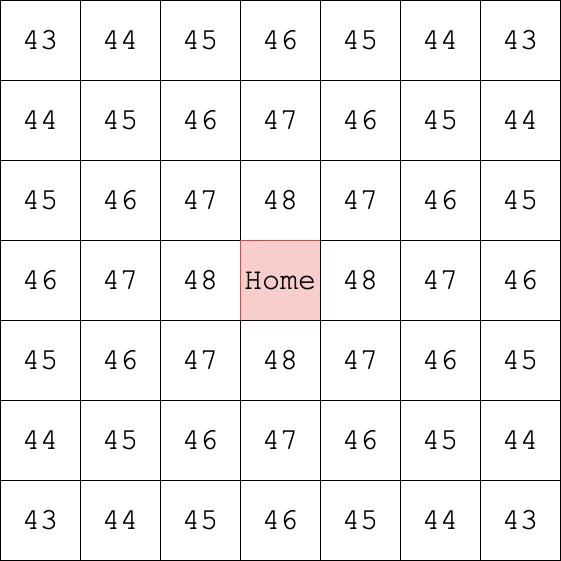

The diagram above was exported from draw.io. Its source (the exported page's mxGraphModel, read from the mxfile embedded in the PNG):
<mxGraphModel dx="786" dy="546" grid="1" gridSize="10" guides="1" tooltips="1" connect="1" arrows="1" fold="1" page="1" pageScale="1" pageWidth="827" pageHeight="1169" math="0" shadow="0">
  <root>
    <mxCell id="0" />
    <mxCell id="1" parent="0" />
    <mxCell id="vbfHI67ROZ37gUwLX9ZY-1" value="45" style="whiteSpace=wrap;html=1;aspect=fixed;fontSize=30;fontFamily=Courier New;" vertex="1" parent="1">
      <mxGeometry x="360" y="240" width="80" height="80" as="geometry" />
    </mxCell>
    <mxCell id="vbfHI67ROZ37gUwLX9ZY-2" value="44" style="whiteSpace=wrap;html=1;aspect=fixed;fontSize=30;fontFamily=Courier New;" vertex="1" parent="1">
      <mxGeometry x="280" y="240" width="80" height="80" as="geometry" />
    </mxCell>
    <mxCell id="vbfHI67ROZ37gUwLX9ZY-3" value="46" style="whiteSpace=wrap;html=1;aspect=fixed;fontSize=30;fontFamily=Courier New;" vertex="1" parent="1">
      <mxGeometry x="440" y="240" width="80" height="80" as="geometry" />
    </mxCell>
    <mxCell id="vbfHI67ROZ37gUwLX9ZY-4" value="45" style="whiteSpace=wrap;html=1;aspect=fixed;fontSize=30;fontFamily=Courier New;" vertex="1" parent="1">
      <mxGeometry x="520" y="240" width="80" height="80" as="geometry" />
    </mxCell>
    <mxCell id="vbfHI67ROZ37gUwLX9ZY-5" value="44" style="whiteSpace=wrap;html=1;aspect=fixed;fontSize=30;fontFamily=Courier New;" vertex="1" parent="1">
      <mxGeometry x="600" y="240" width="80" height="80" as="geometry" />
    </mxCell>
    <mxCell id="vbfHI67ROZ37gUwLX9ZY-6" value="43" style="whiteSpace=wrap;html=1;aspect=fixed;fontSize=30;fontFamily=Courier New;" vertex="1" parent="1">
      <mxGeometry x="680" y="240" width="80" height="80" as="geometry" />
    </mxCell>
    <mxCell id="vbfHI67ROZ37gUwLX9ZY-7" value="43" style="whiteSpace=wrap;html=1;aspect=fixed;fontSize=30;fontFamily=Courier New;" vertex="1" parent="1">
      <mxGeometry x="200" y="240" width="80" height="80" as="geometry" />
    </mxCell>
    <mxCell id="vbfHI67ROZ37gUwLX9ZY-8" value="46" style="whiteSpace=wrap;html=1;aspect=fixed;fontSize=30;fontFamily=Courier New;" vertex="1" parent="1">
      <mxGeometry x="360" y="320" width="80" height="80" as="geometry" />
    </mxCell>
    <mxCell id="vbfHI67ROZ37gUwLX9ZY-9" value="45" style="whiteSpace=wrap;html=1;aspect=fixed;fontSize=30;fontFamily=Courier New;" vertex="1" parent="1">
      <mxGeometry x="280" y="320" width="80" height="80" as="geometry" />
    </mxCell>
    <mxCell id="vbfHI67ROZ37gUwLX9ZY-10" value="47" style="whiteSpace=wrap;html=1;aspect=fixed;fontSize=30;fontFamily=Courier New;" vertex="1" parent="1">
      <mxGeometry x="440" y="320" width="80" height="80" as="geometry" />
    </mxCell>
    <mxCell id="vbfHI67ROZ37gUwLX9ZY-11" value="46" style="whiteSpace=wrap;html=1;aspect=fixed;fontSize=30;fontFamily=Courier New;" vertex="1" parent="1">
      <mxGeometry x="520" y="320" width="80" height="80" as="geometry" />
    </mxCell>
    <mxCell id="vbfHI67ROZ37gUwLX9ZY-12" value="45" style="whiteSpace=wrap;html=1;aspect=fixed;fontSize=30;fontFamily=Courier New;" vertex="1" parent="1">
      <mxGeometry x="600" y="320" width="80" height="80" as="geometry" />
    </mxCell>
    <mxCell id="vbfHI67ROZ37gUwLX9ZY-13" value="44" style="whiteSpace=wrap;html=1;aspect=fixed;fontSize=30;fontFamily=Courier New;" vertex="1" parent="1">
      <mxGeometry x="680" y="320" width="80" height="80" as="geometry" />
    </mxCell>
    <mxCell id="vbfHI67ROZ37gUwLX9ZY-14" value="44" style="whiteSpace=wrap;html=1;aspect=fixed;fontSize=30;fontFamily=Courier New;" vertex="1" parent="1">
      <mxGeometry x="200" y="320" width="80" height="80" as="geometry" />
    </mxCell>
    <mxCell id="vbfHI67ROZ37gUwLX9ZY-15" value="47" style="whiteSpace=wrap;html=1;aspect=fixed;fontSize=30;fontFamily=Courier New;" vertex="1" parent="1">
      <mxGeometry x="360" y="400" width="80" height="80" as="geometry" />
    </mxCell>
    <mxCell id="vbfHI67ROZ37gUwLX9ZY-16" value="46" style="whiteSpace=wrap;html=1;aspect=fixed;fontSize=30;fontFamily=Courier New;" vertex="1" parent="1">
      <mxGeometry x="280" y="400" width="80" height="80" as="geometry" />
    </mxCell>
    <mxCell id="vbfHI67ROZ37gUwLX9ZY-17" value="48" style="whiteSpace=wrap;html=1;aspect=fixed;fontSize=30;fontFamily=Courier New;" vertex="1" parent="1">
      <mxGeometry x="440" y="400" width="80" height="80" as="geometry" />
    </mxCell>
    <mxCell id="vbfHI67ROZ37gUwLX9ZY-18" value="47" style="whiteSpace=wrap;html=1;aspect=fixed;fontSize=30;fontFamily=Courier New;" vertex="1" parent="1">
      <mxGeometry x="520" y="400" width="80" height="80" as="geometry" />
    </mxCell>
    <mxCell id="vbfHI67ROZ37gUwLX9ZY-19" value="46" style="whiteSpace=wrap;html=1;aspect=fixed;fontSize=30;fontFamily=Courier New;" vertex="1" parent="1">
      <mxGeometry x="600" y="400" width="80" height="80" as="geometry" />
    </mxCell>
    <mxCell id="vbfHI67ROZ37gUwLX9ZY-20" value="45" style="whiteSpace=wrap;html=1;aspect=fixed;fontSize=30;fontFamily=Courier New;" vertex="1" parent="1">
      <mxGeometry x="680" y="400" width="80" height="80" as="geometry" />
    </mxCell>
    <mxCell id="vbfHI67ROZ37gUwLX9ZY-21" value="45" style="whiteSpace=wrap;html=1;aspect=fixed;fontSize=30;fontFamily=Courier New;" vertex="1" parent="1">
      <mxGeometry x="200" y="400" width="80" height="80" as="geometry" />
    </mxCell>
    <mxCell id="vbfHI67ROZ37gUwLX9ZY-22" value="48" style="whiteSpace=wrap;html=1;aspect=fixed;fontSize=30;fontFamily=Courier New;" vertex="1" parent="1">
      <mxGeometry x="360" y="480" width="80" height="80" as="geometry" />
    </mxCell>
    <mxCell id="vbfHI67ROZ37gUwLX9ZY-23" value="47" style="whiteSpace=wrap;html=1;aspect=fixed;fontSize=30;fontFamily=Courier New;" vertex="1" parent="1">
      <mxGeometry x="280" y="480" width="80" height="80" as="geometry" />
    </mxCell>
    <mxCell id="vbfHI67ROZ37gUwLX9ZY-24" value="Home" style="whiteSpace=wrap;html=1;aspect=fixed;fillColor=#f8cecc;strokeColor=#b85450;fontSize=30;fontFamily=Courier New;" vertex="1" parent="1">
      <mxGeometry x="440" y="480" width="80" height="80" as="geometry" />
    </mxCell>
    <mxCell id="vbfHI67ROZ37gUwLX9ZY-25" value="48" style="whiteSpace=wrap;html=1;aspect=fixed;fontSize=30;fontFamily=Courier New;" vertex="1" parent="1">
      <mxGeometry x="520" y="480" width="80" height="80" as="geometry" />
    </mxCell>
    <mxCell id="vbfHI67ROZ37gUwLX9ZY-26" value="47" style="whiteSpace=wrap;html=1;aspect=fixed;fontSize=30;fontFamily=Courier New;" vertex="1" parent="1">
      <mxGeometry x="600" y="480" width="80" height="80" as="geometry" />
    </mxCell>
    <mxCell id="vbfHI67ROZ37gUwLX9ZY-27" value="46" style="whiteSpace=wrap;html=1;aspect=fixed;fontSize=30;fontFamily=Courier New;" vertex="1" parent="1">
      <mxGeometry x="680" y="480" width="80" height="80" as="geometry" />
    </mxCell>
    <mxCell id="vbfHI67ROZ37gUwLX9ZY-28" value="46" style="whiteSpace=wrap;html=1;aspect=fixed;fontSize=30;fontFamily=Courier New;" vertex="1" parent="1">
      <mxGeometry x="200" y="480" width="80" height="80" as="geometry" />
    </mxCell>
    <mxCell id="vbfHI67ROZ37gUwLX9ZY-29" value="47" style="whiteSpace=wrap;html=1;aspect=fixed;fontSize=30;fontFamily=Courier New;" vertex="1" parent="1">
      <mxGeometry x="360" y="560" width="80" height="80" as="geometry" />
    </mxCell>
    <mxCell id="vbfHI67ROZ37gUwLX9ZY-30" value="46" style="whiteSpace=wrap;html=1;aspect=fixed;fontSize=30;fontFamily=Courier New;" vertex="1" parent="1">
      <mxGeometry x="280" y="560" width="80" height="80" as="geometry" />
    </mxCell>
    <mxCell id="vbfHI67ROZ37gUwLX9ZY-31" value="48" style="whiteSpace=wrap;html=1;aspect=fixed;fontSize=30;fontFamily=Courier New;" vertex="1" parent="1">
      <mxGeometry x="440" y="560" width="80" height="80" as="geometry" />
    </mxCell>
    <mxCell id="vbfHI67ROZ37gUwLX9ZY-32" value="47" style="whiteSpace=wrap;html=1;aspect=fixed;fontSize=30;fontFamily=Courier New;" vertex="1" parent="1">
      <mxGeometry x="520" y="560" width="80" height="80" as="geometry" />
    </mxCell>
    <mxCell id="vbfHI67ROZ37gUwLX9ZY-33" value="46" style="whiteSpace=wrap;html=1;aspect=fixed;fontSize=30;fontFamily=Courier New;" vertex="1" parent="1">
      <mxGeometry x="600" y="560" width="80" height="80" as="geometry" />
    </mxCell>
    <mxCell id="vbfHI67ROZ37gUwLX9ZY-34" value="45" style="whiteSpace=wrap;html=1;aspect=fixed;fontSize=30;fontFamily=Courier New;" vertex="1" parent="1">
      <mxGeometry x="680" y="560" width="80" height="80" as="geometry" />
    </mxCell>
    <mxCell id="vbfHI67ROZ37gUwLX9ZY-35" value="45" style="whiteSpace=wrap;html=1;aspect=fixed;fontSize=30;fontFamily=Courier New;" vertex="1" parent="1">
      <mxGeometry x="200" y="560" width="80" height="80" as="geometry" />
    </mxCell>
    <mxCell id="vbfHI67ROZ37gUwLX9ZY-36" value="46" style="whiteSpace=wrap;html=1;aspect=fixed;fontSize=30;fontFamily=Courier New;" vertex="1" parent="1">
      <mxGeometry x="360" y="640" width="80" height="80" as="geometry" />
    </mxCell>
    <mxCell id="vbfHI67ROZ37gUwLX9ZY-37" value="45" style="whiteSpace=wrap;html=1;aspect=fixed;fontSize=30;fontFamily=Courier New;" vertex="1" parent="1">
      <mxGeometry x="280" y="640" width="80" height="80" as="geometry" />
    </mxCell>
    <mxCell id="vbfHI67ROZ37gUwLX9ZY-38" value="47" style="whiteSpace=wrap;html=1;aspect=fixed;fontSize=30;fontFamily=Courier New;" vertex="1" parent="1">
      <mxGeometry x="440" y="640" width="80" height="80" as="geometry" />
    </mxCell>
    <mxCell id="vbfHI67ROZ37gUwLX9ZY-39" value="46" style="whiteSpace=wrap;html=1;aspect=fixed;fontSize=30;fontFamily=Courier New;" vertex="1" parent="1">
      <mxGeometry x="520" y="640" width="80" height="80" as="geometry" />
    </mxCell>
    <mxCell id="vbfHI67ROZ37gUwLX9ZY-40" value="45" style="whiteSpace=wrap;html=1;aspect=fixed;fontSize=30;fontFamily=Courier New;" vertex="1" parent="1">
      <mxGeometry x="600" y="640" width="80" height="80" as="geometry" />
    </mxCell>
    <mxCell id="vbfHI67ROZ37gUwLX9ZY-41" value="44" style="whiteSpace=wrap;html=1;aspect=fixed;fontSize=30;fontFamily=Courier New;" vertex="1" parent="1">
      <mxGeometry x="680" y="640" width="80" height="80" as="geometry" />
    </mxCell>
    <mxCell id="vbfHI67ROZ37gUwLX9ZY-42" value="44" style="whiteSpace=wrap;html=1;aspect=fixed;fontSize=30;fontFamily=Courier New;" vertex="1" parent="1">
      <mxGeometry x="200" y="640" width="80" height="80" as="geometry" />
    </mxCell>
    <mxCell id="vbfHI67ROZ37gUwLX9ZY-43" value="45" style="whiteSpace=wrap;html=1;aspect=fixed;fontSize=30;fontFamily=Courier New;" vertex="1" parent="1">
      <mxGeometry x="360" y="720" width="80" height="80" as="geometry" />
    </mxCell>
    <mxCell id="vbfHI67ROZ37gUwLX9ZY-44" value="44" style="whiteSpace=wrap;html=1;aspect=fixed;fontSize=30;fontFamily=Courier New;" vertex="1" parent="1">
      <mxGeometry x="280" y="720" width="80" height="80" as="geometry" />
    </mxCell>
    <mxCell id="vbfHI67ROZ37gUwLX9ZY-45" value="46" style="whiteSpace=wrap;html=1;aspect=fixed;fontSize=30;fontFamily=Courier New;" vertex="1" parent="1">
      <mxGeometry x="440" y="720" width="80" height="80" as="geometry" />
    </mxCell>
    <mxCell id="vbfHI67ROZ37gUwLX9ZY-46" value="45" style="whiteSpace=wrap;html=1;aspect=fixed;fontSize=30;fontFamily=Courier New;" vertex="1" parent="1">
      <mxGeometry x="520" y="720" width="80" height="80" as="geometry" />
    </mxCell>
    <mxCell id="vbfHI67ROZ37gUwLX9ZY-47" value="44" style="whiteSpace=wrap;html=1;aspect=fixed;fontSize=30;fontFamily=Courier New;" vertex="1" parent="1">
      <mxGeometry x="600" y="720" width="80" height="80" as="geometry" />
    </mxCell>
    <mxCell id="vbfHI67ROZ37gUwLX9ZY-48" value="43" style="whiteSpace=wrap;html=1;aspect=fixed;fontSize=30;fontFamily=Courier New;" vertex="1" parent="1">
      <mxGeometry x="680" y="720" width="80" height="80" as="geometry" />
    </mxCell>
    <mxCell id="vbfHI67ROZ37gUwLX9ZY-49" value="43" style="whiteSpace=wrap;html=1;aspect=fixed;fontSize=30;fontFamily=Courier New;" vertex="1" parent="1">
      <mxGeometry x="200" y="720" width="80" height="80" as="geometry" />
    </mxCell>
  </root>
</mxGraphModel>